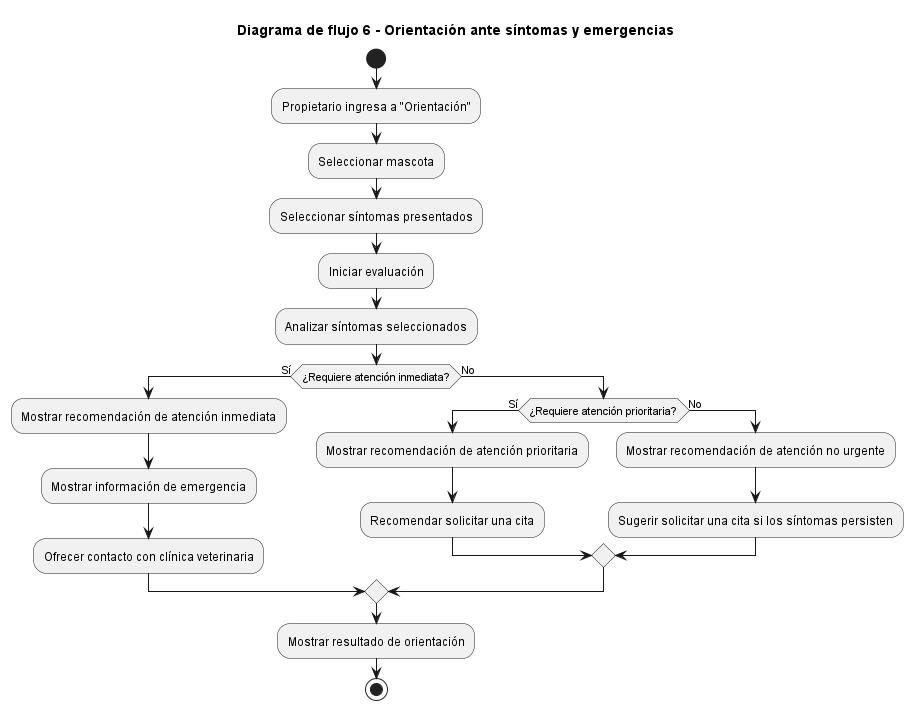

The diagram above was rendered by PlantUML. Its source (embedded in the PNG):
@startuml
title Diagrama de flujo 6 - Orientación ante síntomas y emergencias

start

:Propietario ingresa a "Orientación";

:Seleccionar mascota;

:Seleccionar síntomas presentados;

:Iniciar evaluación;

:Analizar síntomas seleccionados;

if (¿Requiere atención inmediata?) then (Sí)

    :Mostrar recomendación de atención inmediata;
    :Mostrar información de emergencia;
    :Ofrecer contacto con clínica veterinaria;

else (No)

    if (¿Requiere atención prioritaria?) then (Sí)

        :Mostrar recomendación de atención prioritaria;
        :Recomendar solicitar una cita;

    else (No)

        :Mostrar recomendación de atención no urgente;
        :Sugerir solicitar una cita si los síntomas persisten;

    endif

endif

:Mostrar resultado de orientación;

stop
@enduml